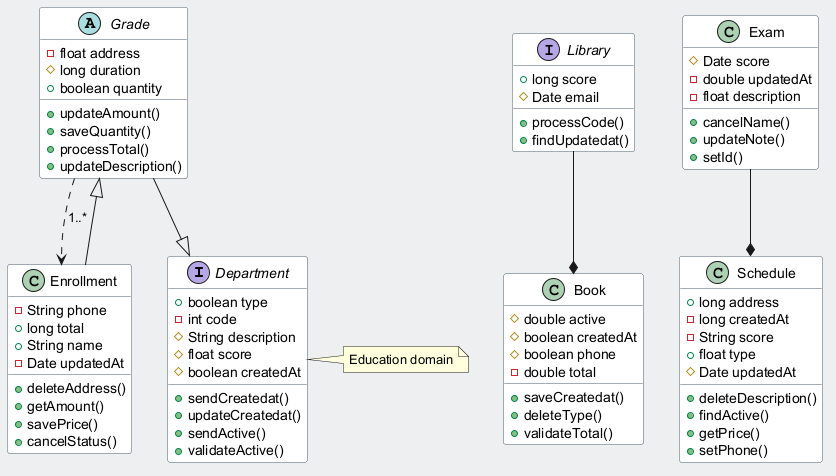

The diagram above was rendered by PlantUML. Its source (embedded in the PNG):
@startuml
skinparam backgroundColor #ECEFF1
skinparam classBackgroundColor #FFFFFF
skinparam classBorderColor #455A64
interface Department {
  +boolean type
  -int code
  #String description
  #float score
  #boolean createdAt
  +sendCreatedat()
  +updateCreatedat()
  +sendActive()
  +validateActive()
}
class Enrollment {
  -String phone
  +long total
  +String name
  -Date updatedAt
  +deleteAddress()
  +getAmount()
  +savePrice()
  +cancelStatus()
}
interface Library {
  +long score
  #Date email
  +processCode()
  +findUpdatedat()
}
class Schedule {
  +long address
  -long createdAt
  -String score
  +float type
  #Date updatedAt
  +deleteDescription()
  +findActive()
  +getPrice()
  +setPhone()
}
class Exam {
  #Date score
  -double updatedAt
  -float description
  +cancelName()
  +updateNote()
  +setId()
}
class Book {
  #double active
  #boolean createdAt
  #boolean phone
  -double total
  +saveCreatedat()
  +deleteType()
  +validateTotal()
}
abstract class Grade {
  -float address
  #long duration
  +boolean quantity
  +updateAmount()
  +saveQuantity()
  +processTotal()
  +updateDescription()
}
Grade ..> Enrollment : "1..*"
Grade --|> Department
Enrollment --|> Grade
Library --* Book
Exam --* Schedule
note right of Department : Education domain
@enduml